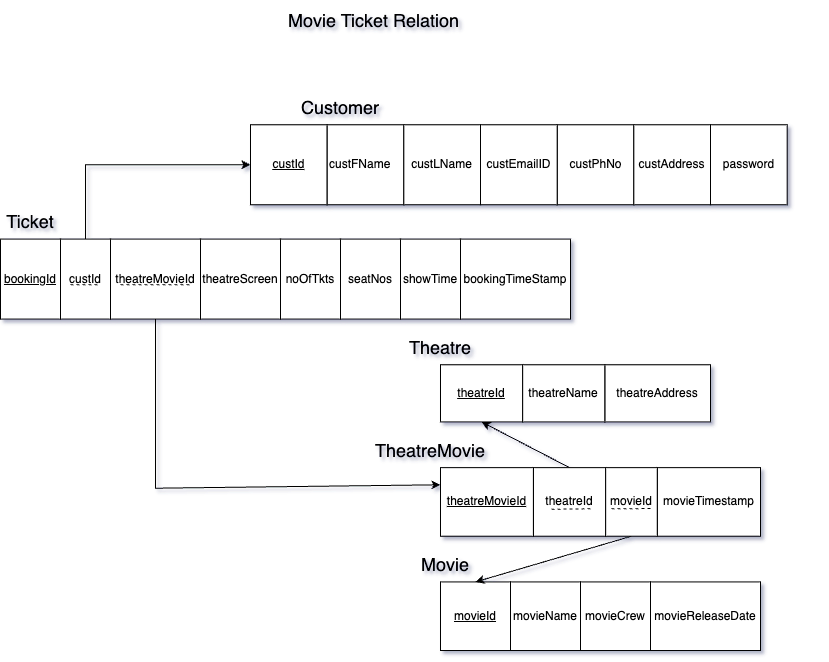

The diagram above was exported from draw.io. Its source (the exported page's mxGraphModel, read from the mxfile embedded in the PNG):
<mxGraphModel dx="1207" dy="815" grid="1" gridSize="10" guides="1" tooltips="1" connect="1" arrows="1" fold="1" page="1" pageScale="1" pageWidth="850" pageHeight="1100" math="0" shadow="0">
  <root>
    <mxCell id="0" />
    <mxCell id="1" parent="0" />
    <mxCell id="IHPzCSZ2j9-YOZN0qkxk-112" value="" style="group" vertex="1" connectable="0" parent="1">
      <mxGeometry x="17" y="90" width="816.67" height="560" as="geometry" />
    </mxCell>
    <mxCell id="IHPzCSZ2j9-YOZN0qkxk-68" value="" style="group" vertex="1" connectable="0" parent="IHPzCSZ2j9-YOZN0qkxk-112">
      <mxGeometry x="440" y="274.28571428571433" width="270" height="57.142857142857146" as="geometry" />
    </mxCell>
    <mxCell id="IHPzCSZ2j9-YOZN0qkxk-60" value="&lt;u&gt;theatreId&lt;/u&gt;" style="rounded=0;whiteSpace=wrap;html=1;" vertex="1" parent="IHPzCSZ2j9-YOZN0qkxk-68">
      <mxGeometry width="82.17391304347827" height="57.142857142857146" as="geometry" />
    </mxCell>
    <mxCell id="IHPzCSZ2j9-YOZN0qkxk-61" value="theatreAddress" style="rounded=0;whiteSpace=wrap;html=1;" vertex="1" parent="IHPzCSZ2j9-YOZN0qkxk-68">
      <mxGeometry x="164.34782608695653" width="105.65217391304348" height="57.142857142857146" as="geometry" />
    </mxCell>
    <mxCell id="IHPzCSZ2j9-YOZN0qkxk-62" value="theatreName" style="rounded=0;whiteSpace=wrap;html=1;" vertex="1" parent="IHPzCSZ2j9-YOZN0qkxk-68">
      <mxGeometry x="82.17391304347827" width="82.17391304347827" height="57.142857142857146" as="geometry" />
    </mxCell>
    <mxCell id="IHPzCSZ2j9-YOZN0qkxk-69" value="" style="group" vertex="1" connectable="0" parent="IHPzCSZ2j9-YOZN0qkxk-112">
      <mxGeometry x="440" y="491.42857142857144" width="320" height="68.57142857142858" as="geometry" />
    </mxCell>
    <mxCell id="IHPzCSZ2j9-YOZN0qkxk-64" value="movieReleaseDate" style="rounded=0;whiteSpace=wrap;html=1;" vertex="1" parent="IHPzCSZ2j9-YOZN0qkxk-69">
      <mxGeometry x="210" width="110" height="68.57142857142858" as="geometry" />
    </mxCell>
    <mxCell id="IHPzCSZ2j9-YOZN0qkxk-65" value="movieCrew" style="rounded=0;whiteSpace=wrap;html=1;" vertex="1" parent="IHPzCSZ2j9-YOZN0qkxk-69">
      <mxGeometry x="140" width="70" height="68.57142857142858" as="geometry" />
    </mxCell>
    <mxCell id="IHPzCSZ2j9-YOZN0qkxk-66" value="movieName" style="rounded=0;whiteSpace=wrap;html=1;" vertex="1" parent="IHPzCSZ2j9-YOZN0qkxk-69">
      <mxGeometry x="70" width="70" height="68.57142857142858" as="geometry" />
    </mxCell>
    <mxCell id="IHPzCSZ2j9-YOZN0qkxk-67" value="&lt;u&gt;movieId&lt;/u&gt;" style="rounded=0;whiteSpace=wrap;html=1;" vertex="1" parent="IHPzCSZ2j9-YOZN0qkxk-69">
      <mxGeometry width="70" height="68.57142857142858" as="geometry" />
    </mxCell>
    <mxCell id="IHPzCSZ2j9-YOZN0qkxk-81" value="" style="endArrow=classic;html=1;rounded=0;entryX=0.5;entryY=1;entryDx=0;entryDy=0;exitX=0.5;exitY=0;exitDx=0;exitDy=0;" edge="1" parent="IHPzCSZ2j9-YOZN0qkxk-112" source="IHPzCSZ2j9-YOZN0qkxk-72" target="IHPzCSZ2j9-YOZN0qkxk-60">
      <mxGeometry width="50" height="50" relative="1" as="geometry">
        <mxPoint x="540" y="342.85714285714283" as="sourcePoint" />
        <mxPoint x="230" y="525.7142857142858" as="targetPoint" />
        <Array as="points" />
      </mxGeometry>
    </mxCell>
    <mxCell id="IHPzCSZ2j9-YOZN0qkxk-82" value="" style="endArrow=classic;html=1;rounded=0;entryX=0.5;entryY=0;entryDx=0;entryDy=0;exitX=0.5;exitY=1;exitDx=0;exitDy=0;" edge="1" parent="IHPzCSZ2j9-YOZN0qkxk-112" source="IHPzCSZ2j9-YOZN0qkxk-77" target="IHPzCSZ2j9-YOZN0qkxk-67">
      <mxGeometry width="50" height="50" relative="1" as="geometry">
        <mxPoint x="215" y="411.42857142857144" as="sourcePoint" />
        <mxPoint x="65" y="308.5714285714286" as="targetPoint" />
        <Array as="points" />
      </mxGeometry>
    </mxCell>
    <mxCell id="IHPzCSZ2j9-YOZN0qkxk-93" value="" style="group" vertex="1" connectable="0" parent="IHPzCSZ2j9-YOZN0qkxk-112">
      <mxGeometry y="148.57142857142858" width="570" height="80.00000000000001" as="geometry" />
    </mxCell>
    <mxCell id="IHPzCSZ2j9-YOZN0qkxk-75" value="&lt;u&gt;bookingId&lt;/u&gt;" style="rounded=0;whiteSpace=wrap;html=1;" vertex="1" parent="IHPzCSZ2j9-YOZN0qkxk-93">
      <mxGeometry width="60" height="80.00000000000001" as="geometry" />
    </mxCell>
    <mxCell id="IHPzCSZ2j9-YOZN0qkxk-85" value="theatreMovieId" style="rounded=0;whiteSpace=wrap;html=1;" vertex="1" parent="IHPzCSZ2j9-YOZN0qkxk-93">
      <mxGeometry x="110" width="90" height="80.00000000000001" as="geometry" />
    </mxCell>
    <mxCell id="IHPzCSZ2j9-YOZN0qkxk-86" value="bookingTimeStamp" style="rounded=0;whiteSpace=wrap;html=1;" vertex="1" parent="IHPzCSZ2j9-YOZN0qkxk-93">
      <mxGeometry x="460" width="110" height="80.00000000000001" as="geometry" />
    </mxCell>
    <mxCell id="IHPzCSZ2j9-YOZN0qkxk-87" value="theatreScreen" style="rounded=0;whiteSpace=wrap;html=1;" vertex="1" parent="IHPzCSZ2j9-YOZN0qkxk-93">
      <mxGeometry x="200" width="80" height="80.00000000000001" as="geometry" />
    </mxCell>
    <mxCell id="IHPzCSZ2j9-YOZN0qkxk-88" value="custId" style="rounded=0;whiteSpace=wrap;html=1;" vertex="1" parent="IHPzCSZ2j9-YOZN0qkxk-93">
      <mxGeometry x="60" width="50" height="80.00000000000001" as="geometry" />
    </mxCell>
    <mxCell id="IHPzCSZ2j9-YOZN0qkxk-89" value="showTime" style="rounded=0;whiteSpace=wrap;html=1;" vertex="1" parent="IHPzCSZ2j9-YOZN0qkxk-93">
      <mxGeometry x="400" width="60" height="80.00000000000001" as="geometry" />
    </mxCell>
    <mxCell id="IHPzCSZ2j9-YOZN0qkxk-90" value="seatNos" style="rounded=0;whiteSpace=wrap;html=1;" vertex="1" parent="IHPzCSZ2j9-YOZN0qkxk-93">
      <mxGeometry x="340" width="60" height="80.00000000000001" as="geometry" />
    </mxCell>
    <mxCell id="IHPzCSZ2j9-YOZN0qkxk-91" value="noOfTkts" style="rounded=0;whiteSpace=wrap;html=1;" vertex="1" parent="IHPzCSZ2j9-YOZN0qkxk-93">
      <mxGeometry x="280" width="60" height="80.00000000000001" as="geometry" />
    </mxCell>
    <mxCell id="IHPzCSZ2j9-YOZN0qkxk-105" value="" style="endArrow=none;html=1;rounded=0;dashed=1;" edge="1" parent="IHPzCSZ2j9-YOZN0qkxk-93">
      <mxGeometry width="50" height="50" relative="1" as="geometry">
        <mxPoint x="70" y="45.714285714285715" as="sourcePoint" />
        <mxPoint x="100" y="45.714285714285715" as="targetPoint" />
        <Array as="points">
          <mxPoint x="85" y="45.714285714285715" />
        </Array>
      </mxGeometry>
    </mxCell>
    <mxCell id="IHPzCSZ2j9-YOZN0qkxk-94" value="" style="group" vertex="1" connectable="0" parent="IHPzCSZ2j9-YOZN0qkxk-112">
      <mxGeometry x="440" y="377.14285714285717" width="320" height="68.57142857142858" as="geometry" />
    </mxCell>
    <mxCell id="IHPzCSZ2j9-YOZN0qkxk-72" value="theatreId" style="rounded=0;whiteSpace=wrap;html=1;" vertex="1" parent="IHPzCSZ2j9-YOZN0qkxk-94">
      <mxGeometry x="92.90322580645162" width="72.25806451612902" height="68.57142857142858" as="geometry" />
    </mxCell>
    <mxCell id="IHPzCSZ2j9-YOZN0qkxk-73" value="&lt;u&gt;theatreMovieId&lt;/u&gt;" style="rounded=0;whiteSpace=wrap;html=1;" vertex="1" parent="IHPzCSZ2j9-YOZN0qkxk-94">
      <mxGeometry width="92.90322580645162" height="68.57142857142858" as="geometry" />
    </mxCell>
    <mxCell id="IHPzCSZ2j9-YOZN0qkxk-76" value="movieTimestamp" style="rounded=0;whiteSpace=wrap;html=1;" vertex="1" parent="IHPzCSZ2j9-YOZN0qkxk-94">
      <mxGeometry x="216.7741935483871" width="103.2258064516129" height="68.57142857142858" as="geometry" />
    </mxCell>
    <mxCell id="IHPzCSZ2j9-YOZN0qkxk-77" value="movieId" style="rounded=0;whiteSpace=wrap;html=1;" vertex="1" parent="IHPzCSZ2j9-YOZN0qkxk-94">
      <mxGeometry x="165.16129032258064" width="51.61290322580645" height="68.57142857142858" as="geometry" />
    </mxCell>
    <mxCell id="IHPzCSZ2j9-YOZN0qkxk-108" value="" style="endArrow=none;html=1;rounded=0;dashed=1;entryX=0.237;entryY=0.607;entryDx=0;entryDy=0;entryPerimeter=0;" edge="1" parent="IHPzCSZ2j9-YOZN0qkxk-94" target="IHPzCSZ2j9-YOZN0qkxk-72">
      <mxGeometry width="50" height="50" relative="1" as="geometry">
        <mxPoint x="150" y="41.14285714285714" as="sourcePoint" />
        <mxPoint x="-120" y="-80.00000000000001" as="targetPoint" />
        <Array as="points">
          <mxPoint x="150" y="41.14285714285714" />
        </Array>
      </mxGeometry>
    </mxCell>
    <mxCell id="IHPzCSZ2j9-YOZN0qkxk-109" value="" style="endArrow=none;html=1;rounded=0;dashed=1;exitX=0.869;exitY=0.597;exitDx=0;exitDy=0;exitPerimeter=0;" edge="1" parent="IHPzCSZ2j9-YOZN0qkxk-94" source="IHPzCSZ2j9-YOZN0qkxk-77">
      <mxGeometry width="50" height="50" relative="1" as="geometry">
        <mxPoint x="160" y="52.57142857142858" as="sourcePoint" />
        <mxPoint x="170" y="41.14285714285714" as="targetPoint" />
        <Array as="points" />
      </mxGeometry>
    </mxCell>
    <mxCell id="IHPzCSZ2j9-YOZN0qkxk-96" value="" style="endArrow=classic;html=1;rounded=0;entryX=0;entryY=0.25;entryDx=0;entryDy=0;exitX=0.5;exitY=1;exitDx=0;exitDy=0;" edge="1" parent="IHPzCSZ2j9-YOZN0qkxk-112" source="IHPzCSZ2j9-YOZN0qkxk-85" target="IHPzCSZ2j9-YOZN0qkxk-73">
      <mxGeometry width="50" height="50" relative="1" as="geometry">
        <mxPoint x="95" y="217.14285714285717" as="sourcePoint" />
        <mxPoint x="345" y="182.85714285714286" as="targetPoint" />
        <Array as="points">
          <mxPoint x="155" y="397.7142857142857" />
        </Array>
      </mxGeometry>
    </mxCell>
    <mxCell id="IHPzCSZ2j9-YOZN0qkxk-97" value="&lt;font style=&quot;font-size: 18px;&quot;&gt;Customer&lt;/font&gt;" style="text;html=1;strokeColor=none;fillColor=none;align=center;verticalAlign=middle;whiteSpace=wrap;rounded=0;" vertex="1" parent="IHPzCSZ2j9-YOZN0qkxk-112">
      <mxGeometry x="310" width="60" height="34.28571428571429" as="geometry" />
    </mxCell>
    <mxCell id="IHPzCSZ2j9-YOZN0qkxk-98" value="&lt;font style=&quot;font-size: 18px;&quot;&gt;Ticket&lt;/font&gt;" style="text;html=1;strokeColor=none;fillColor=none;align=center;verticalAlign=middle;whiteSpace=wrap;rounded=0;" vertex="1" parent="IHPzCSZ2j9-YOZN0qkxk-112">
      <mxGeometry y="114.28571428571429" width="60" height="34.28571428571429" as="geometry" />
    </mxCell>
    <mxCell id="IHPzCSZ2j9-YOZN0qkxk-99" value="&lt;font style=&quot;font-size: 18px;&quot;&gt;Theatre&lt;/font&gt;" style="text;html=1;strokeColor=none;fillColor=none;align=center;verticalAlign=middle;whiteSpace=wrap;rounded=0;" vertex="1" parent="IHPzCSZ2j9-YOZN0qkxk-112">
      <mxGeometry x="410" y="240.00000000000003" width="60" height="34.28571428571429" as="geometry" />
    </mxCell>
    <mxCell id="IHPzCSZ2j9-YOZN0qkxk-100" value="&lt;font style=&quot;font-size: 18px;&quot;&gt;TheatreMovie&lt;/font&gt;" style="text;html=1;strokeColor=none;fillColor=none;align=center;verticalAlign=middle;whiteSpace=wrap;rounded=0;" vertex="1" parent="IHPzCSZ2j9-YOZN0qkxk-112">
      <mxGeometry x="370" y="342.85714285714283" width="120" height="34.28571428571429" as="geometry" />
    </mxCell>
    <mxCell id="IHPzCSZ2j9-YOZN0qkxk-101" value="&lt;font style=&quot;font-size: 18px;&quot;&gt;Movie&lt;/font&gt;" style="text;html=1;strokeColor=none;fillColor=none;align=center;verticalAlign=middle;whiteSpace=wrap;rounded=0;" vertex="1" parent="IHPzCSZ2j9-YOZN0qkxk-112">
      <mxGeometry x="415" y="457.14285714285717" width="60" height="34.28571428571429" as="geometry" />
    </mxCell>
    <mxCell id="IHPzCSZ2j9-YOZN0qkxk-103" value="" style="group" vertex="1" connectable="0" parent="IHPzCSZ2j9-YOZN0qkxk-112">
      <mxGeometry x="280" y="34.28571428571429" width="536.67" height="80.00000000000001" as="geometry" />
    </mxCell>
    <mxCell id="IHPzCSZ2j9-YOZN0qkxk-70" value="" style="group" vertex="1" connectable="0" parent="IHPzCSZ2j9-YOZN0qkxk-103">
      <mxGeometry x="-30" width="460" height="80.00000000000001" as="geometry" />
    </mxCell>
    <mxCell id="IHPzCSZ2j9-YOZN0qkxk-52" value="&lt;u&gt;custId&lt;/u&gt;" style="rounded=0;whiteSpace=wrap;html=1;" vertex="1" parent="IHPzCSZ2j9-YOZN0qkxk-70">
      <mxGeometry width="76.66666666666667" height="80.00000000000001" as="geometry" />
    </mxCell>
    <mxCell id="IHPzCSZ2j9-YOZN0qkxk-53" value="custPhNo" style="rounded=0;whiteSpace=wrap;html=1;" vertex="1" parent="IHPzCSZ2j9-YOZN0qkxk-70">
      <mxGeometry x="306.6666666666667" width="76.66666666666667" height="80.00000000000001" as="geometry" />
    </mxCell>
    <mxCell id="IHPzCSZ2j9-YOZN0qkxk-54" value="custAddress" style="rounded=0;whiteSpace=wrap;html=1;" vertex="1" parent="IHPzCSZ2j9-YOZN0qkxk-70">
      <mxGeometry x="383.33333333333337" width="76.66666666666667" height="80.00000000000001" as="geometry" />
    </mxCell>
    <mxCell id="IHPzCSZ2j9-YOZN0qkxk-55" value="custFName" style="rounded=0;whiteSpace=wrap;html=1;align=left;" vertex="1" parent="IHPzCSZ2j9-YOZN0qkxk-70">
      <mxGeometry x="76.66666666666667" width="76.66666666666667" height="80.00000000000001" as="geometry" />
    </mxCell>
    <mxCell id="IHPzCSZ2j9-YOZN0qkxk-56" value="custLName" style="rounded=0;whiteSpace=wrap;html=1;" vertex="1" parent="IHPzCSZ2j9-YOZN0qkxk-70">
      <mxGeometry x="153.33333333333334" width="76.66666666666667" height="80.00000000000001" as="geometry" />
    </mxCell>
    <mxCell id="IHPzCSZ2j9-YOZN0qkxk-57" value="custEmailID" style="rounded=0;whiteSpace=wrap;html=1;" vertex="1" parent="IHPzCSZ2j9-YOZN0qkxk-70">
      <mxGeometry x="230.00000000000003" width="76.66666666666667" height="80.00000000000001" as="geometry" />
    </mxCell>
    <mxCell id="IHPzCSZ2j9-YOZN0qkxk-102" value="password" style="rounded=0;whiteSpace=wrap;html=1;" vertex="1" parent="IHPzCSZ2j9-YOZN0qkxk-103">
      <mxGeometry x="430.00333333333333" width="76.66666666666667" height="80.00000000000001" as="geometry" />
    </mxCell>
    <mxCell id="IHPzCSZ2j9-YOZN0qkxk-92" value="" style="endArrow=classic;html=1;rounded=0;entryX=0;entryY=0.5;entryDx=0;entryDy=0;exitX=0.5;exitY=0;exitDx=0;exitDy=0;" edge="1" parent="IHPzCSZ2j9-YOZN0qkxk-112" source="IHPzCSZ2j9-YOZN0qkxk-88" target="IHPzCSZ2j9-YOZN0qkxk-52">
      <mxGeometry width="50" height="50" relative="1" as="geometry">
        <mxPoint x="320" y="217.14285714285717" as="sourcePoint" />
        <mxPoint x="65" y="308.5714285714286" as="targetPoint" />
        <Array as="points">
          <mxPoint x="85" y="74.28571428571429" />
        </Array>
      </mxGeometry>
    </mxCell>
    <mxCell id="IHPzCSZ2j9-YOZN0qkxk-107" value="" style="endArrow=none;html=1;rounded=0;dashed=1;entryX=0.889;entryY=0.571;entryDx=0;entryDy=0;entryPerimeter=0;" edge="1" parent="IHPzCSZ2j9-YOZN0qkxk-112" target="IHPzCSZ2j9-YOZN0qkxk-85">
      <mxGeometry width="50" height="50" relative="1" as="geometry">
        <mxPoint x="120" y="194.2857142857143" as="sourcePoint" />
        <mxPoint x="110" y="205.71428571428572" as="targetPoint" />
        <Array as="points">
          <mxPoint x="140" y="194.2857142857143" />
        </Array>
      </mxGeometry>
    </mxCell>
    <mxCell id="IHPzCSZ2j9-YOZN0qkxk-159" value="&lt;font style=&quot;font-size: 18px;&quot;&gt;Movie Ticket Relation&lt;/font&gt;" style="text;html=1;align=center;verticalAlign=middle;resizable=0;points=[];autosize=1;strokeColor=none;fillColor=none;" vertex="1" parent="1">
      <mxGeometry x="295" width="190" height="40" as="geometry" />
    </mxCell>
  </root>
</mxGraphModel>